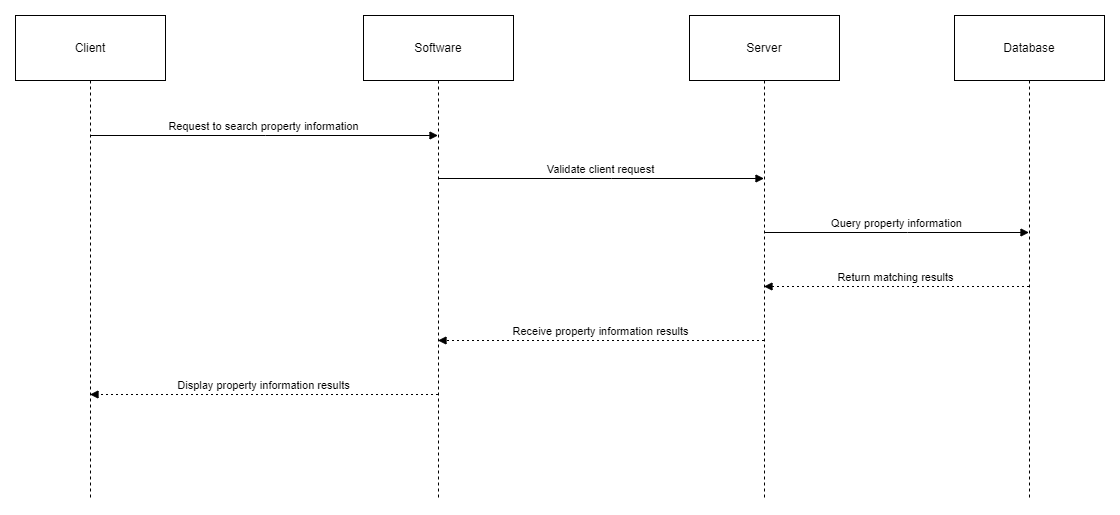

The diagram above was exported from draw.io. Its source (the exported page's mxGraphModel, read from the mxfile embedded in the PNG):
<mxGraphModel dx="1050" dy="577" grid="1" gridSize="10" guides="1" tooltips="1" connect="1" arrows="1" fold="1" page="1" pageScale="1" pageWidth="850" pageHeight="1100" math="0" shadow="0">
  <root>
    <mxCell id="0" />
    <mxCell id="1" parent="0" />
    <mxCell id="eg39pjWcqFG_NR4Jle6l-1" value="Client" style="shape=umlLifeline;perimeter=lifelinePerimeter;whiteSpace=wrap;container=1;dropTarget=0;collapsible=0;recursiveResize=0;outlineConnect=0;portConstraint=eastwest;newEdgeStyle={&quot;edgeStyle&quot;:&quot;elbowEdgeStyle&quot;,&quot;elbow&quot;:&quot;vertical&quot;,&quot;curved&quot;:0,&quot;rounded&quot;:0};size=65;" vertex="1" parent="1">
      <mxGeometry x="20" y="20" width="150" height="484" as="geometry" />
    </mxCell>
    <mxCell id="eg39pjWcqFG_NR4Jle6l-2" value="Software" style="shape=umlLifeline;perimeter=lifelinePerimeter;whiteSpace=wrap;container=1;dropTarget=0;collapsible=0;recursiveResize=0;outlineConnect=0;portConstraint=eastwest;newEdgeStyle={&quot;edgeStyle&quot;:&quot;elbowEdgeStyle&quot;,&quot;elbow&quot;:&quot;vertical&quot;,&quot;curved&quot;:0,&quot;rounded&quot;:0};size=65;" vertex="1" parent="1">
      <mxGeometry x="368" y="20" width="150" height="484" as="geometry" />
    </mxCell>
    <mxCell id="eg39pjWcqFG_NR4Jle6l-3" value="Server" style="shape=umlLifeline;perimeter=lifelinePerimeter;whiteSpace=wrap;container=1;dropTarget=0;collapsible=0;recursiveResize=0;outlineConnect=0;portConstraint=eastwest;newEdgeStyle={&quot;edgeStyle&quot;:&quot;elbowEdgeStyle&quot;,&quot;elbow&quot;:&quot;vertical&quot;,&quot;curved&quot;:0,&quot;rounded&quot;:0};size=65;" vertex="1" parent="1">
      <mxGeometry x="694" y="20" width="150" height="484" as="geometry" />
    </mxCell>
    <mxCell id="eg39pjWcqFG_NR4Jle6l-4" value="Database" style="shape=umlLifeline;perimeter=lifelinePerimeter;whiteSpace=wrap;container=1;dropTarget=0;collapsible=0;recursiveResize=0;outlineConnect=0;portConstraint=eastwest;newEdgeStyle={&quot;edgeStyle&quot;:&quot;elbowEdgeStyle&quot;,&quot;elbow&quot;:&quot;vertical&quot;,&quot;curved&quot;:0,&quot;rounded&quot;:0};size=65;" vertex="1" parent="1">
      <mxGeometry x="959" y="20" width="150" height="484" as="geometry" />
    </mxCell>
    <mxCell id="eg39pjWcqFG_NR4Jle6l-5" value="Request to search property information" style="verticalAlign=bottom;endArrow=block;edgeStyle=elbowEdgeStyle;elbow=vertical;curved=0;rounded=0;" edge="1" parent="1" source="eg39pjWcqFG_NR4Jle6l-1" target="eg39pjWcqFG_NR4Jle6l-2">
      <mxGeometry relative="1" as="geometry">
        <Array as="points">
          <mxPoint x="270" y="140" />
        </Array>
      </mxGeometry>
    </mxCell>
    <mxCell id="eg39pjWcqFG_NR4Jle6l-6" value="Validate client request" style="verticalAlign=bottom;endArrow=block;edgeStyle=elbowEdgeStyle;elbow=vertical;curved=0;rounded=0;" edge="1" parent="1" source="eg39pjWcqFG_NR4Jle6l-2" target="eg39pjWcqFG_NR4Jle6l-3">
      <mxGeometry relative="1" as="geometry">
        <Array as="points">
          <mxPoint x="616" y="183" />
        </Array>
      </mxGeometry>
    </mxCell>
    <mxCell id="eg39pjWcqFG_NR4Jle6l-7" value="Query property information" style="verticalAlign=bottom;endArrow=block;edgeStyle=elbowEdgeStyle;elbow=vertical;curved=0;rounded=0;" edge="1" parent="1" source="eg39pjWcqFG_NR4Jle6l-3" target="eg39pjWcqFG_NR4Jle6l-4">
      <mxGeometry relative="1" as="geometry">
        <Array as="points">
          <mxPoint x="912" y="237" />
        </Array>
      </mxGeometry>
    </mxCell>
    <mxCell id="eg39pjWcqFG_NR4Jle6l-8" value="Return matching results" style="verticalAlign=bottom;endArrow=block;edgeStyle=elbowEdgeStyle;elbow=vertical;curved=0;rounded=0;dashed=1;dashPattern=2 3;" edge="1" parent="1" source="eg39pjWcqFG_NR4Jle6l-4" target="eg39pjWcqFG_NR4Jle6l-3">
      <mxGeometry relative="1" as="geometry">
        <Array as="points">
          <mxPoint x="912" y="291" />
        </Array>
      </mxGeometry>
    </mxCell>
    <mxCell id="eg39pjWcqFG_NR4Jle6l-9" value="Receive property information results" style="verticalAlign=bottom;endArrow=block;edgeStyle=elbowEdgeStyle;elbow=vertical;curved=0;rounded=0;dashed=1;dashPattern=2 3;" edge="1" parent="1" source="eg39pjWcqFG_NR4Jle6l-3" target="eg39pjWcqFG_NR4Jle6l-2">
      <mxGeometry relative="1" as="geometry">
        <Array as="points">
          <mxPoint x="616" y="345" />
        </Array>
      </mxGeometry>
    </mxCell>
    <mxCell id="eg39pjWcqFG_NR4Jle6l-10" value="Display property information results" style="verticalAlign=bottom;endArrow=block;edgeStyle=elbowEdgeStyle;elbow=vertical;curved=0;rounded=0;dashed=1;dashPattern=2 3;" edge="1" parent="1" source="eg39pjWcqFG_NR4Jle6l-2" target="eg39pjWcqFG_NR4Jle6l-1">
      <mxGeometry relative="1" as="geometry">
        <Array as="points">
          <mxPoint x="279" y="399" />
        </Array>
      </mxGeometry>
    </mxCell>
  </root>
</mxGraphModel>